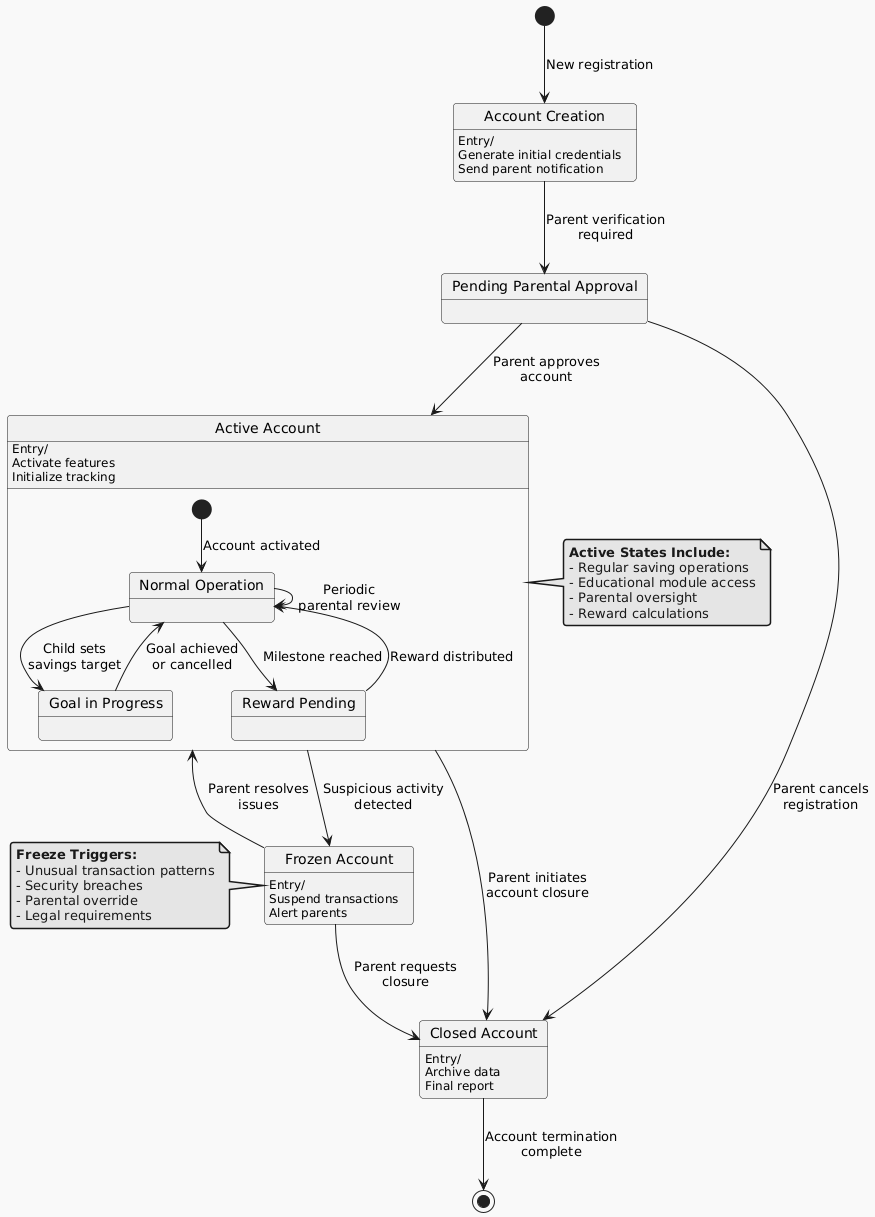

The diagram above was rendered by PlantUML. Its source (embedded in the PNG):
@startuml
!theme mars

state "Account Creation" as creation : Entry/\nGenerate initial credentials\nSend parent notification
state "Pending Parental Approval" as pending
state "Active Account" as active : Entry/\nActivate features\nInitialize tracking
state "Frozen Account" as frozen : Entry/\nSuspend transactions\nAlert parents
state "Closed Account" as closed : Entry/\nArchive data\nFinal report

[*] --> creation : New registration

creation --> pending : Parent verification\nrequired

state active {
  state "Normal Operation" as normal
  state "Goal in Progress" as goal
  state "Reward Pending" as reward
  
  [*] --> normal : Account activated
  
  normal --> goal : Child sets\nsavings target
  goal --> normal : Goal achieved\nor cancelled
  normal --> reward : Milestone reached
  reward --> normal : Reward distributed
  
  normal --> normal : Periodic\nparental review
}

pending --> active : Parent approves\naccount
pending --> closed : Parent cancels\nregistration

active --> frozen : Suspicious activity\ndetected
frozen --> active : Parent resolves\nissues
frozen --> closed : Parent requests\nclosure

active --> closed : Parent initiates\naccount closure
closed --> [*] : Account termination\ncomplete

note right of active
  **Active States Include:**
  - Regular saving operations
  - Educational module access
  - Parental oversight
  - Reward calculations
end note

note left of frozen
  **Freeze Triggers:**
  - Unusual transaction patterns
  - Security breaches
  - Parental override
  - Legal requirements
end note
@enduml